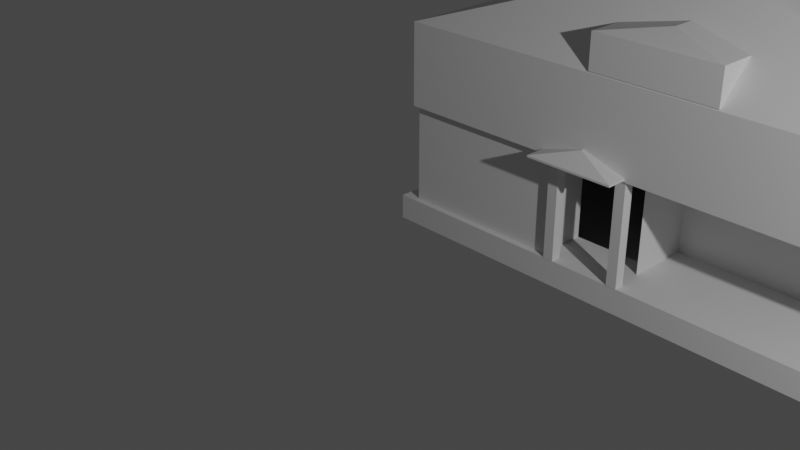 # Source: CASADECJ.blend  (saved by Blender 2.82.7; exported with 4.5.12 LTS)
import bpy
from mathutils import Matrix  # noqa: F401  (used for matrix-valued properties, if any)

bpy.ops.wm.read_factory_settings(use_empty=True)
scene = bpy.context.scene
scene.name = 'Scene'

# ---- collections
col_collection = bpy.data.collections.new('Collection'); scene.collection.children.link(col_collection)

# ---- world
world_world = bpy.data.worlds.new('World'); scene.world = world_world
world_world.use_nodes = True; world_world.node_tree.nodes.clear()
_N = world_world.node_tree.nodes; _L = world_world.node_tree.links
n0 = _N.new('ShaderNodeOutputWorld'); n0.name = 'World Output'; n0.location = (300, 300)
n1 = _N.new('ShaderNodeBackground'); n1.name = 'Background'; n1.location = (10, 300)
n1.inputs[0].default_value = (0.05088, 0.05088, 0.05088, 1.0)
_L.new(n1.outputs[0], n0.inputs[0])
n0.is_active_output = True
world_world.color = (0.05088, 0.05088, 0.05088)
world_world.use_sun_shadow = False
world_world.sun_shadow_jitter_overblur = 0.0

# ---- cameras
cam_camera = bpy.data.cameras.new('Camera')
cam_camera.clip_end = 100.0
cam_camera.ortho_scale = 7.314

# ---- lights
light_light = bpy.data.lights.new('Light', 'POINT')
light_light.transmission_factor = 0.0
light_light.energy = 1000.0
light_light.shadow_soft_size = 0.1
light_light.shadow_maximum_resolution = 0.006
light_light.use_absolute_resolution = True

# ---- meshes
me_plane = bpy.data.meshes.new('Plane')
me_plane.from_pydata([(0.0, 0.01913, 0.0), (2.0, 0.01913, 0.0), (0.0, 2.985, 0.0), (2.0, 2.985, 0.0), (0.0, 0.01913, 0.09319), (0.06289, 2.934, 0.09319), (0.06289, 0.2247, 0.09319), (1.806, 0.3623, 0.09319), (1.806, 2.934, 0.09319), (0.0, 2.985, 0.09319), (2.0, 0.01913, 0.09319), (2.0, 2.985, 0.09319), (0.06289, 2.934, 0.4659), (1.806, 0.3623, 0.4659), (0.06289, 0.2247, 0.4659), (2.004, 0.01256, 0.4659), (1.806, 2.934, 0.4659), (0.06289, 0.01256, 0.4659), (2.004, 2.934, 0.4659), (0.06289, 0.01256, 0.7735), (1.034, 2.598, 1.109), (0.06289, 2.934, 0.7735), (1.034, 0.3485, 1.109), (2.004, 0.01256, 0.7735), (2.004, 2.934, 0.7735), (0.6672, 0.2247, 0.4659), (0.6672, 0.2247, 0.09319), (0.97, 0.2247, 0.4659), (0.97, 0.2247, 0.09319), (0.06289, 0.04122, 0.4659), (0.06289, 0.04122, 0.09319), (0.6672, 0.04122, 0.4659), (0.6672, 0.04122, 0.09319), (0.97, 0.1458, 0.4659), (0.97, 0.1458, 0.09319), (0.97, 0.3816, 0.09319), (1.806, 0.3816, 0.09319), (0.97, 0.3816, 0.4659), (1.806, 0.3816, 0.4659)], [], [(0, 2, 3, 1), (3, 2, 9, 11), (0, 1, 10, 4), (1, 3, 11, 10), (2, 0, 4, 9), (8, 5, 12, 16), (5, 8, 11, 9), (7, 8, 16, 13), (5, 6, 14, 12), (23, 15, 18, 24), (24, 18, 16, 12, 21), (17, 15, 23, 19), (21, 19, 22, 20), (24, 21, 20), (23, 24, 20, 22), (22, 19, 23), (14, 17, 19, 21, 12), (26, 25, 31, 32), (30, 32, 31, 29), (14, 6, 30, 29), (27, 33, 34, 28, 35, 37), (35, 36, 38, 37), (27, 37, 38, 13, 16, 18, 15, 17, 14, 25), (8, 7, 36, 35, 28, 26, 6, 5, 9, 4, 10, 11)])
_uv = me_plane.uv_layers.new(name='UVMap')
_uv.uv.foreach_set('vector', [0.0, 0.0, 0.0, 1.0, 1.0, 1.0, 1.0, 0.0, 1.0, 1.0, 0.0, 1.0, 0.0, 1.0, 1.0, 1.0, 0.0, 0.0, 1.0, 0.0, 1.0, 0.0, 0.0, 0.0, 1.0, 0.0, 1.0, 1.0, 1.0, 1.0, 1.0, 0.0, 0.0, 1.0, 0.0, 0.0, 0.0, 0.0, 0.0, 1.0, 0.9359, 0.9567, 0.06414, 0.9567, 0.06414, 0.9567, 0.9359, 0.9567, 0.06414, 0.9567, 0.9359, 0.9567, 1.0, 1.0, 0.0, 1.0, 0.9359, 0.04326, 0.9359, 0.9567, 0.9359, 0.9567, 0.9359, 0.04326, 0.06414, 0.9567, 0.06414, 0.04326, 0.06414, 0.04326, 0.06414, 0.9567, 0.9359, 0.04326, 0.9359, 0.04326, 0.9359, 0.9567, 0.9359, 0.9567, 0.9359, 0.9567, 0.9359, 0.9567, 0.9359, 0.9567, 0.06414, 0.9567, 0.06414, 0.9567, 0.06414, 0.04326, 0.9359, 0.04326, 0.9359, 0.04326, 0.06414, 0.04326, 0.06414, 0.9567, 0.06414, 0.04326, 0.215, 0.1483, 0.215, 0.8517, 0.9359, 0.9567, 0.06414, 0.9567, 0.785, 0.8517, 0.9359, 0.04326, 0.9359, 0.9567, 0.785, 0.8517, 0.785, 0.1483, 0.215, 0.1483, 0.06414, 0.04326, 0.9359, 0.04326, 0.06414, 0.04326, 0.06414, 0.04326, 0.06414, 0.04326, 0.06414, 0.9567, 0.06414, 0.9567, 0.5, 0.04326, 0.5, 0.04326, 0.5, 0.04326, 0.5, 0.04326, 0.06414, 0.04326, 0.5, 0.04326, 0.5, 0.04326, 0.06414, 0.04326, 0.06414, 0.04326, 0.06414, 0.04326, 0.06414, 0.04326, 0.06414, 0.04326, 0.7179, 0.04326, 0.7179, 0.04326, 0.7179, 0.04326, 0.7179, 0.04326, 0.7179, 0.04326, 0.7179, 0.04326, 0.7179, 0.04326, 0.9359, 0.04326, 0.9359, 0.04326, 0.7179, 0.04326, 0.7179, 0.04326, 0.7179, 0.04326, 0.9359, 0.04326, 0.9359, 0.04326, 0.9359, 0.9567, 0.9359, 0.9567, 0.9359, 0.04326, 0.06414, 0.04326, 0.06414, 0.04326, 0.5, 0.04326, 0.9359, 0.9567, 0.9359, 0.04326, 0.9359, 0.04326, 0.7179, 0.04326, 0.7179, 0.04326, 0.5, 0.04326, 0.06414, 0.04326, 0.06414, 0.9567, 0.0, 1.0, 0.0, 0.0, 1.0, 0.0, 1.0, 1.0])
me_plane.use_remesh_fix_poles = True
me_plane.use_remesh_preserve_attributes = False
me_plane.use_mirror_vertex_groups = False
me_plane.update()
me_cube_001 = bpy.data.meshes.new('Cube.001')
me_cube_001.from_pydata([(0.6029, 0.6029, -0.4781), (0.6029, -0.6029, -0.4781), (-0.6029, 0.6029, -0.4781), (-0.6029, -0.6029, -0.4781), (0.6029, 0.6029, 0.2364), (0.0, -0.3559, 0.4834), (0.6029, -0.6029, 0.2364), (0.0, 0.3559, 0.4834), (-0.6029, 0.6029, 0.2364), (-0.6029, -0.6029, 0.2364)], [], [(8, 4, 0, 2), (9, 8, 2, 3), (6, 9, 3, 1), (4, 6, 1, 0), (3, 2, 0, 1), (6, 4, 7, 5), (9, 6, 5), (8, 9, 5, 7), (4, 8, 7)])
_uv = me_cube_001.uv_layers.new(name='UVMap')
_uv.uv.foreach_set('vector', [0.4392, 0.75, 0.4392, 1.0, 0.625, 1.0, 0.625, 0.75, 0.4392, 0.5, 0.4392, 0.75, 0.625, 0.75, 0.625, 0.5, 0.4392, 0.25, 0.4392, 0.5, 0.625, 0.5, 0.625, 0.25, 0.4392, 0.0, 0.4392, 0.25, 0.625, 0.25, 0.625, 0.0, 0.625, 0.5, 0.625, 0.75, 0.875, 0.75, 0.875, 0.5, 0.4392, 0.25, 0.4392, 0.0, 0.375, 0.05121, 0.375, 0.1988, 0.4392, 0.5, 0.4392, 0.25, 0.375, 0.4488, 0.4392, 0.75, 0.4392, 0.5, 0.3238, 0.5512, 0.3238, 0.6988, 0.4392, 1.0, 0.4392, 0.75, 0.375, 0.9488])
me_cube_001.use_remesh_fix_poles = True
me_cube_001.use_remesh_preserve_attributes = False
me_cube_001.use_mirror_vertex_groups = False
me_cube_001.update()
me_cube_002 = bpy.data.meshes.new('Cube.002')
me_cube_002.from_pydata([(-6.012, -0.5968, -0.8652), (-6.012, -1.803, -0.8652), (-7.217, -0.5968, -0.8652), (-7.217, -1.803, -0.8652), (-6.012, -0.5968, -0.8094), (-6.614, -1.556, -0.4346), (-6.012, -1.803, -0.8094), (-6.614, -0.8439, -0.4346), (-7.217, -0.5968, -0.8094), (-7.217, -1.803, -0.8094)], [], [(8, 4, 0, 2), (9, 8, 2, 3), (6, 9, 3, 1), (4, 6, 1, 0), (3, 2, 0, 1), (6, 4, 7, 5), (9, 6, 5), (8, 9, 5, 7), (4, 8, 7)])
_uv = me_cube_002.uv_layers.new(name='UVMap')
_uv.uv.foreach_set('vector', [0.4392, 0.75, 0.4392, 1.0, 0.625, 1.0, 0.625, 0.75, 0.4392, 0.5, 0.4392, 0.75, 0.625, 0.75, 0.625, 0.5, 0.4392, 0.25, 0.4392, 0.5, 0.625, 0.5, 0.625, 0.25, 0.4392, 0.0, 0.4392, 0.25, 0.625, 0.25, 0.625, 0.0, 0.625, 0.5, 0.625, 0.75, 0.875, 0.75, 0.875, 0.5, 0.4392, 0.25, 0.4392, 0.0, 0.375, 0.05121, 0.375, 0.1988, 0.4392, 0.5, 0.4392, 0.25, 0.375, 0.4488, 0.4392, 0.75, 0.4392, 0.5, 0.3238, 0.5512, 0.3238, 0.6988, 0.4392, 1.0, 0.4392, 0.75, 0.375, 0.9488])
me_cube_002.use_remesh_fix_poles = True
me_cube_002.use_remesh_preserve_attributes = False
me_cube_002.use_mirror_vertex_groups = False
me_cube_002.update()
me_cube = bpy.data.meshes.new('Cube')
me_cube.from_pydata([(-1.0, -1.0, -1.0), (-1.0, -1.0, 1.0), (-1.0, 1.0, -1.0), (-1.0, 1.0, 1.0), (1.0, -1.0, -1.0), (1.0, -1.0, 1.0), (1.0, 1.0, -1.0), (1.0, 1.0, 1.0)], [], [(0, 1, 3, 2), (2, 3, 7, 6), (6, 7, 5, 4), (4, 5, 1, 0), (2, 6, 4, 0), (7, 3, 1, 5)])
_uv = me_cube.uv_layers.new(name='UVMap')
_uv.uv.foreach_set('vector', [0.375, 0.0, 0.625, 0.0, 0.625, 0.25, 0.375, 0.25, 0.375, 0.25, 0.625, 0.25, 0.625, 0.5, 0.375, 0.5, 0.375, 0.5, 0.625, 0.5, 0.625, 0.75, 0.375, 0.75, 0.375, 0.75, 0.625, 0.75, 0.625, 1.0, 0.375, 1.0, 0.125, 0.5, 0.375, 0.5, 0.375, 0.75, 0.125, 0.75, 0.625, 0.5, 0.875, 0.5, 0.875, 0.75, 0.625, 0.75])
me_cube.use_remesh_fix_poles = True
me_cube.use_remesh_preserve_attributes = False
me_cube.use_mirror_vertex_groups = False
me_cube.update()
me_cube_003 = bpy.data.meshes.new('Cube.003')
me_cube_003.from_pydata([(-1.0, -1.0, -1.0), (-1.0, -1.0, 1.0), (-1.0, 1.0, -1.0), (-1.0, 1.0, 1.0), (1.0, -1.0, -1.0), (1.0, -1.0, 1.0), (1.0, 1.0, -1.0), (1.0, 1.0, 1.0)], [], [(0, 1, 3, 2), (2, 3, 7, 6), (6, 7, 5, 4), (4, 5, 1, 0), (2, 6, 4, 0), (7, 3, 1, 5)])
_uv = me_cube_003.uv_layers.new(name='UVMap')
_uv.uv.foreach_set('vector', [0.375, 0.0, 0.625, 0.0, 0.625, 0.25, 0.375, 0.25, 0.375, 0.25, 0.625, 0.25, 0.625, 0.5, 0.375, 0.5, 0.375, 0.5, 0.625, 0.5, 0.625, 0.75, 0.375, 0.75, 0.375, 0.75, 0.625, 0.75, 0.625, 1.0, 0.375, 1.0, 0.125, 0.5, 0.375, 0.5, 0.375, 0.75, 0.125, 0.75, 0.625, 0.5, 0.875, 0.5, 0.875, 0.75, 0.625, 0.75])
me_cube_003.use_remesh_fix_poles = True
me_cube_003.use_remesh_preserve_attributes = False
me_cube_003.use_mirror_vertex_groups = False
me_cube_003.update()
me_cube_004 = bpy.data.meshes.new('Cube.004')
me_cube_004.from_pydata([(-1.0, -1.0, -1.0), (-1.0, -1.0, 1.0), (-1.0, 1.0, -1.0), (-1.0, 1.0, 1.0), (1.0, -1.0, -1.0), (1.0, -1.0, 1.0), (1.0, 1.0, -1.0), (1.0, 1.0, 1.0)], [], [(0, 1, 3, 2), (2, 3, 7, 6), (6, 7, 5, 4), (4, 5, 1, 0), (2, 6, 4, 0), (7, 3, 1, 5)])
_uv = me_cube_004.uv_layers.new(name='UVMap')
_uv.uv.foreach_set('vector', [0.375, 0.0, 0.625, 0.0, 0.625, 0.25, 0.375, 0.25, 0.375, 0.25, 0.625, 0.25, 0.625, 0.5, 0.375, 0.5, 0.375, 0.5, 0.625, 0.5, 0.625, 0.75, 0.375, 0.75, 0.375, 0.75, 0.625, 0.75, 0.625, 1.0, 0.375, 1.0, 0.125, 0.5, 0.375, 0.5, 0.375, 0.75, 0.125, 0.75, 0.625, 0.5, 0.875, 0.5, 0.875, 0.75, 0.625, 0.75])
me_cube_004.use_remesh_fix_poles = True
me_cube_004.use_remesh_preserve_attributes = False
me_cube_004.use_mirror_vertex_groups = False
me_cube_004.update()
me_cube_005 = bpy.data.meshes.new('Cube.005')
me_cube_005.from_pydata([(-1.0, -1.0, -1.0), (-1.0, -1.0, 1.0), (-1.0, 1.0, -1.0), (-1.0, 1.0, 1.0), (1.0, -1.0, -1.0), (1.0, -1.0, 1.0), (1.0, 1.0, -1.0), (1.0, 1.0, 1.0)], [], [(0, 1, 3, 2), (2, 3, 7, 6), (6, 7, 5, 4), (4, 5, 1, 0), (2, 6, 4, 0), (7, 3, 1, 5)])
_uv = me_cube_005.uv_layers.new(name='UVMap')
_uv.uv.foreach_set('vector', [0.375, 0.0, 0.625, 0.0, 0.625, 0.25, 0.375, 0.25, 0.375, 0.25, 0.625, 0.25, 0.625, 0.5, 0.375, 0.5, 0.375, 0.5, 0.625, 0.5, 0.625, 0.75, 0.375, 0.75, 0.375, 0.75, 0.625, 0.75, 0.625, 1.0, 0.375, 1.0, 0.125, 0.5, 0.375, 0.5, 0.375, 0.75, 0.125, 0.75, 0.625, 0.5, 0.875, 0.5, 0.875, 0.75, 0.625, 0.75])
me_cube_005.use_remesh_fix_poles = True
me_cube_005.use_remesh_preserve_attributes = False
me_cube_005.use_mirror_vertex_groups = False
me_cube_005.update()
me_cube_006 = bpy.data.meshes.new('Cube.006')
me_cube_006.from_pydata([(-1.0, -1.0, -1.0), (-1.0, -1.0, 1.0), (-1.0, 1.0, -1.0), (-1.0, 1.0, 1.0), (1.0, -1.0, -1.0), (1.0, -1.0, 1.0), (1.0, 1.0, -1.0), (1.0, 1.0, 1.0)], [], [(0, 1, 3, 2), (2, 3, 7, 6), (6, 7, 5, 4), (4, 5, 1, 0), (2, 6, 4, 0), (7, 3, 1, 5)])
_uv = me_cube_006.uv_layers.new(name='UVMap')
_uv.uv.foreach_set('vector', [0.375, 0.0, 0.625, 0.0, 0.625, 0.25, 0.375, 0.25, 0.375, 0.25, 0.625, 0.25, 0.625, 0.5, 0.375, 0.5, 0.375, 0.5, 0.625, 0.5, 0.625, 0.75, 0.375, 0.75, 0.375, 0.75, 0.625, 0.75, 0.625, 1.0, 0.375, 1.0, 0.125, 0.5, 0.375, 0.5, 0.375, 0.75, 0.125, 0.75, 0.625, 0.5, 0.875, 0.5, 0.875, 0.75, 0.625, 0.75])
me_cube_006.use_remesh_fix_poles = True
me_cube_006.use_remesh_preserve_attributes = False
me_cube_006.use_mirror_vertex_groups = False
me_cube_006.update()
me_cube_007 = bpy.data.meshes.new('Cube.007')
me_cube_007.from_pydata([(-1.0, -1.0, -1.0), (-1.0, -1.0, 1.0), (-1.0, 1.0, -1.0), (-1.0, 1.0, 1.0), (1.0, -1.0, -1.0), (1.0, -1.0, 1.0), (1.0, 1.0, -1.0), (1.0, 1.0, 1.0)], [], [(0, 1, 3, 2), (2, 3, 7, 6), (6, 7, 5, 4), (4, 5, 1, 0), (2, 6, 4, 0), (7, 3, 1, 5)])
_uv = me_cube_007.uv_layers.new(name='UVMap')
_uv.uv.foreach_set('vector', [0.375, 0.0, 0.625, 0.0, 0.625, 0.25, 0.375, 0.25, 0.375, 0.25, 0.625, 0.25, 0.625, 0.5, 0.375, 0.5, 0.375, 0.5, 0.625, 0.5, 0.625, 0.75, 0.375, 0.75, 0.375, 0.75, 0.625, 0.75, 0.625, 1.0, 0.375, 1.0, 0.125, 0.5, 0.375, 0.5, 0.375, 0.75, 0.125, 0.75, 0.625, 0.5, 0.875, 0.5, 0.875, 0.75, 0.625, 0.75])
me_cube_007.use_remesh_fix_poles = True
me_cube_007.use_remesh_preserve_attributes = False
me_cube_007.use_mirror_vertex_groups = False
me_cube_007.update()

# ---- objects
ob_light = bpy.data.objects.new('Light', light_light)
ob_camera = bpy.data.objects.new('Camera', cam_camera)
ob_plane = bpy.data.objects.new('Plane', me_plane)
ob_cube = bpy.data.objects.new('Cube', me_cube_001)
ob_cube_001 = bpy.data.objects.new('Cube.001', me_cube_002)
ob_cube_002 = bpy.data.objects.new('Cube.002', me_cube)
ob_cube_003 = bpy.data.objects.new('Cube.003', me_cube_003)
ob_cube_004 = bpy.data.objects.new('Cube.004', me_cube_004)
ob_cube_005 = bpy.data.objects.new('Cube.005', me_cube_005)
ob_cube_006 = bpy.data.objects.new('Cube.006', me_cube_006)
ob_cube_007 = bpy.data.objects.new('Cube.007', me_cube_007)

# ---- transforms, parenting, visibility, modifiers, constraints
ob_light.location = (9.174, -2.838, 4.791)
ob_light.rotation_euler = (0.6503, 0.05522, 1.866)
ob_light.lock_rotations_4d = False
ob_light.empty_display_type = 'ARROWS'
ob_light.color = (0.0, 0.0, 0.0, 0.0)
ob_light.lineart.crease_threshold = 0.0
ob_camera.location = (7.359, -6.926, 4.958)
ob_camera.rotation_euler = (1.109, 0.0, 0.8149)
ob_camera.lock_rotations_4d = False
ob_camera.empty_display_type = 'ARROWS'
ob_camera.color = (0.0, 0.0, 0.0, 0.0)
ob_camera.display_type = 'WIRE'
ob_camera.lineart.crease_threshold = 0.0
ob_plane.location = (0.0, 0.0, 0.0)
ob_plane.scale = (2.683, 2.683, 2.683)
ob_plane.lineart.crease_threshold = 0.0
ob_cube.location = (2.785, 0.6346, 2.313)
ob_cube.scale = (1.0, 1.0, 0.468)
ob_cube.lineart.crease_threshold = 0.0
ob_cube_001.location = (6.937, 1.123, 1.559)
ob_cube_001.scale = (0.717, 0.717, 0.3355)
ob_cube_001.lineart.crease_threshold = 0.0
ob_cube_002.location = (1.885, 0.1004, 0.7459)
ob_cube_002.scale = (0.051, 0.051, 0.502)
ob_cube_002.lineart.crease_threshold = 0.0
ob_cube_003.location = (2.58, 0.1004, 0.7459)
ob_cube_003.scale = (0.051, 0.051, 0.502)
ob_cube_003.lineart.crease_threshold = 0.0
ob_cube_004.location = (5.316, 0.1004, 0.7459)
ob_cube_004.scale = (0.051, 0.051, 0.502)
ob_cube_004.lineart.crease_threshold = 0.0
ob_cube_005.location = (5.316, 2.123, 0.7459)
ob_cube_005.scale = (0.051, 0.051, 0.502)
ob_cube_005.lineart.crease_threshold = 0.0
ob_cube_006.location = (5.316, 4.184, 0.7459)
ob_cube_006.scale = (0.051, 0.051, 0.502)
ob_cube_006.lineart.crease_threshold = 0.0
ob_cube_007.location = (5.316, 7.777, 0.7459)
ob_cube_007.scale = (0.051, 0.051, 0.502)
ob_cube_007.lineart.crease_threshold = 0.0

# ---- collection membership
col_collection.objects.link(ob_light)
col_collection.objects.link(ob_camera)
col_collection.objects.link(ob_plane)
col_collection.objects.link(ob_cube)
col_collection.objects.link(ob_cube_001)
col_collection.objects.link(ob_cube_002)
col_collection.objects.link(ob_cube_003)
col_collection.objects.link(ob_cube_004)
col_collection.objects.link(ob_cube_005)
col_collection.objects.link(ob_cube_006)
col_collection.objects.link(ob_cube_007)

# ---- scene / render settings (as saved in the file)
scene.camera = ob_camera
scene.frame_start = 1; scene.frame_end = 250; scene.frame_set(1)
scene.render.engine = 'BLENDER_EEVEE_NEXT'
scene.cycles.use_denoising = False
scene.cycles.samples = 128
scene.cycles.sampling_pattern = 'TABULATED_SOBOL'
scene.cycles.use_adaptive_sampling = False
scene.cycles.use_light_tree = False
scene.view_settings.view_transform = 'Filmic'
bpy.context.view_layer.update()
